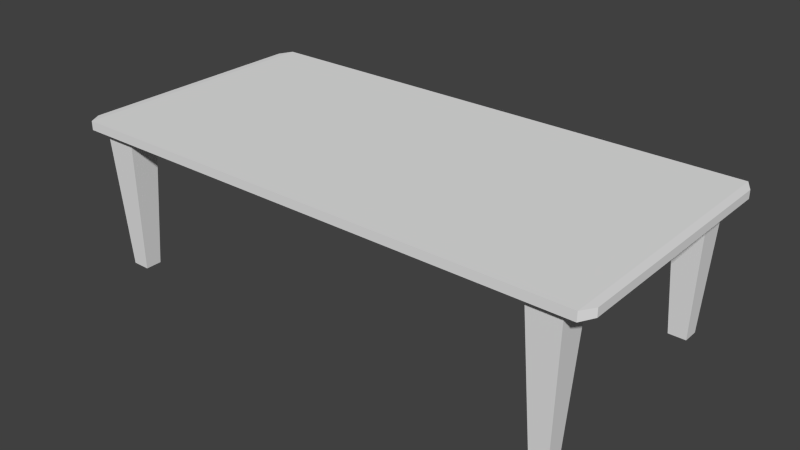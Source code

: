 # Source: Desk.blend  (saved by Blender 2.68.0; exported with 4.5.12 LTS)
import bpy
from mathutils import Matrix  # noqa: F401  (used for matrix-valued properties, if any)

bpy.ops.wm.read_factory_settings(use_empty=True)
scene = bpy.context.scene
scene.name = 'Scene'

# ---- collections
col_collection_1 = bpy.data.collections.new('Collection 1'); scene.collection.children.link(col_collection_1)

# ---- materials (node trees are filled in below, after node groups)
mat_material_001 = bpy.data.materials.new('Material.001')
mat_material_001.alpha_threshold = 0.0
mat_material_001.use_transparent_shadow = False
mat_material_001.roughness = 0.5
mat_material_001.line_color = (0.0, 0.0, 0.0, 1.0)

# ---- material node trees

# ---- world
world_world = bpy.data.worlds.new('World'); scene.world = world_world
world_world.color = (0.05088, 0.05088, 0.05088)
world_world.use_sun_shadow = False
world_world.sun_shadow_jitter_overblur = 0.0
world_world.cycles.sampling_method = 'MANUAL'
world_world.cycles.sample_map_resolution = 256

# ---- meshes
me_cube_001 = bpy.data.meshes.new('Cube.001')
me_cube_001.from_pydata([(-1.686, -0.848, 0.8862), (-1.686, 0.848, 0.8862), (1.686, 0.848, 0.8862), (1.686, -0.848, 0.8862), (-1.686, -0.848, 0.9442), (-1.686, 0.848, 0.9442), (1.686, 0.848, 0.9442), (1.686, -0.848, 0.9442), (-1.596, 0.8026, 0.8862), (-1.596, -0.8026, 0.8862), (1.596, 0.8026, 0.8862), (1.596, -0.8026, 0.8862), (-1.596, 0.0, 0.8862), (-7.487e-16, 0.8026, 0.8862), (1.596, 0.0, 0.8862), (-7.487e-16, -0.8026, 0.8862), (-7.487e-16, 0.0, 0.8862), (-1.596, -0.6096, 0.8862), (-1.387, 0.8026, 0.8862), (1.596, 0.6096, 0.8862), (1.387, -0.8026, 0.8862), (-1.596, 0.6096, 0.8862), (1.387, 0.8026, 0.8862), (1.596, -0.6096, 0.8862), (-1.387, -0.8026, 0.8862), (1.387, 0.0, 0.8862), (-1.387, 0.0, 0.8862), (-7.487e-16, -0.6096, 0.8862), (-7.487e-16, 0.6096, 0.8862), (1.387, 0.6096, 0.8862), (1.387, -0.6096, 0.8862), (-1.387, -0.6096, 0.8862), (-1.387, 0.6096, 0.8862), (-1.549, 0.7592, -0.01102), (-1.549, -0.7592, -0.01102), (1.549, 0.7592, -0.01102), (1.549, -0.7592, -0.01102), (-1.549, -0.6531, -0.01102), (-1.434, 0.7592, -0.01102), (1.549, 0.6531, -0.01102), (1.434, -0.7592, -0.01102), (-1.549, 0.6531, -0.01102), (1.434, 0.7592, -0.01102), (1.549, -0.6531, -0.01102), (-1.434, -0.7592, -0.01102), (1.434, 0.6531, -0.01102), (1.434, -0.6531, -0.01102), (-1.434, -0.6531, -0.01102), (-1.434, 0.6531, -0.01102), (-1.736, -0.7632, 0.8891), (-1.736, 0.7632, 0.8891), (-1.736, -0.7632, 0.9413), (-1.736, 0.7632, 0.9413), (1.736, 0.7632, 0.8891), (1.736, -0.7632, 0.8891), (1.736, 0.7632, 0.9413), (1.736, -0.7632, 0.9413)], [], [(1, 0, 49, 50), (5, 6, 2, 1), (3, 2, 53, 54), (7, 4, 0, 3), (18, 32, 48, 38), (7, 6, 5, 4), (8, 21, 12, 17, 9, 0, 1), (10, 22, 13, 18, 8, 1, 2), (11, 23, 14, 19, 10, 2, 3), (9, 24, 15, 20, 11, 3, 0), (30, 25, 14, 23), (31, 26, 16, 27), (32, 18, 13, 28), (25, 29, 19, 14), (16, 28, 29, 25), (28, 13, 22, 29), (24, 9, 34, 44), (15, 27, 30, 20), (27, 16, 25, 30), (24, 31, 27, 15), (32, 21, 41, 48), (17, 12, 26, 31), (26, 32, 28, 16), (12, 21, 32, 26), (23, 11, 36, 43), (45, 42, 35, 39), (40, 46, 43, 36), (34, 37, 47, 44), (41, 33, 38, 48), (17, 31, 47, 37), (9, 17, 37, 34), (29, 22, 42, 45), (31, 24, 44, 47), (8, 18, 38, 33), (30, 23, 43, 46), (21, 8, 33, 41), (10, 19, 39, 35), (22, 10, 35, 42), (11, 20, 40, 36), (20, 30, 46, 40), (19, 29, 45, 39), (51, 52, 50, 49), (0, 4, 51, 49), (4, 5, 52, 51), (5, 1, 50, 52), (55, 56, 54, 53), (6, 7, 56, 55), (7, 3, 54, 56), (2, 6, 55, 53)])
_uv = me_cube_001.uv_layers.new(name='UVMap')
_uv.uv.foreach_set('vector', [0.3264, 0.6522, 0.3199, 0.9765, 0.2876, 0.9601, 0.2935, 0.6682, 0.4449, 0.299, 0.6249, 0.299, 0.6249, 0.312, 0.4449, 0.312, 0.9474, 0.9761, 0.9539, 0.6518, 0.9861, 0.6682, 0.9803, 0.9601, 0.8056, 0.299, 0.9856, 0.299, 0.9857, 0.312, 0.8056, 0.312, 0.101, 0.2506, 0.08113, 0.2502, 0.08114, 0.07274, 0.101, 0.07313, 0.9567, 0.3349, 0.9567, 0.6256, 0.3121, 0.6256, 0.3121, 0.3349, 0.3427, 0.6608, 0.3422, 0.6978, 0.34, 0.8123, 0.338, 0.9263, 0.3368, 0.9677, 0.3199, 0.9765, 0.3264, 0.6522, 0.937, 0.6606, 0.8965, 0.6608, 0.6374, 0.6608, 0.3846, 0.6609, 0.3427, 0.6608, 0.3264, 0.6522, 0.9539, 0.6518, 0.931, 0.9675, 0.9315, 0.9305, 0.9337, 0.816, 0.9358, 0.702, 0.937, 0.6606, 0.9539, 0.6518, 0.9474, 0.9761, 0.3368, 0.9677, 0.3772, 0.9675, 0.6363, 0.9675, 0.8892, 0.9674, 0.931, 0.9675, 0.9474, 0.9761, 0.3199, 0.9765, 0.8923, 0.9301, 0.8955, 0.8158, 0.9337, 0.816, 0.9315, 0.9305, 0.378, 0.9273, 0.3782, 0.8125, 0.6369, 0.8142, 0.6365, 0.9303, 0.3814, 0.6982, 0.3846, 0.6609, 0.6374, 0.6608, 0.6372, 0.698, 0.8955, 0.8158, 0.8958, 0.701, 0.9358, 0.702, 0.9337, 0.816, 0.6369, 0.8142, 0.6372, 0.698, 0.8958, 0.701, 0.8955, 0.8158, 0.6372, 0.698, 0.6374, 0.6608, 0.8965, 0.6608, 0.8958, 0.701, 0.1611, 0.2502, 0.1412, 0.2497, 0.1412, 0.07227, 0.1611, 0.07274, 0.6363, 0.9675, 0.6365, 0.9303, 0.8923, 0.9301, 0.8892, 0.9674, 0.6365, 0.9303, 0.6369, 0.8142, 0.8955, 0.8158, 0.8923, 0.9301, 0.3772, 0.9675, 0.378, 0.9273, 0.6365, 0.9303, 0.6363, 0.9675, 0.08113, 0.2502, 0.06127, 0.2497, 0.06127, 0.07227, 0.08114, 0.07274, 0.338, 0.9263, 0.34, 0.8123, 0.3782, 0.8125, 0.378, 0.9273, 0.3782, 0.8125, 0.3814, 0.6982, 0.6372, 0.698, 0.6369, 0.8142, 0.34, 0.8123, 0.3422, 0.6978, 0.3814, 0.6982, 0.3782, 0.8125, 0.3211, 0.2514, 0.3012, 0.2511, 0.3012, 0.0736, 0.3211, 0.07399, 0.3007, 0.07399, 0.2808, 0.0736, 0.2809, 0.05583, 0.3008, 0.05621, 0.3013, 0.05583, 0.3212, 0.05621, 0.3211, 0.07399, 0.3012, 0.0736, 0.2207, 0.07399, 0.2008, 0.0736, 0.201, 0.05583, 0.2208, 0.05621, 0.1407, 0.07399, 0.1209, 0.0736, 0.121, 0.05583, 0.1409, 0.05621, 0.2008, 0.2511, 0.181, 0.2506, 0.181, 0.07313, 0.2008, 0.0736, 0.2207, 0.2514, 0.2008, 0.2511, 0.2008, 0.0736, 0.2207, 0.07399, 0.3007, 0.2514, 0.2808, 0.2511, 0.2808, 0.0736, 0.3007, 0.07399, 0.181, 0.2506, 0.1611, 0.2502, 0.1611, 0.07274, 0.181, 0.07313, 0.1209, 0.2511, 0.101, 0.2506, 0.101, 0.07313, 0.1209, 0.0736, 0.3409, 0.2519, 0.3211, 0.2514, 0.3211, 0.07399, 0.3409, 0.07446, 0.1407, 0.2514, 0.1209, 0.2511, 0.1209, 0.0736, 0.1407, 0.07399, 0.2609, 0.2506, 0.2411, 0.2502, 0.2411, 0.07274, 0.2609, 0.07313, 0.2808, 0.2511, 0.2609, 0.2506, 0.2609, 0.07313, 0.2808, 0.0736, 0.3807, 0.2528, 0.3608, 0.2523, 0.3608, 0.07484, 0.3807, 0.07531, 0.3608, 0.2523, 0.3409, 0.2519, 0.3409, 0.07446, 0.3608, 0.07484, 0.2411, 0.2502, 0.2212, 0.2497, 0.2212, 0.07227, 0.2411, 0.07274, 0.2735, 0.2997, 0.4355, 0.2997, 0.4355, 0.3114, 0.2735, 0.3114, 0.2641, 0.312, 0.2641, 0.299, 0.2735, 0.2997, 0.2735, 0.3114, 0.3121, 0.3349, 0.3121, 0.6256, 0.2904, 0.6111, 0.2904, 0.3494, 0.4449, 0.299, 0.4449, 0.312, 0.4355, 0.3114, 0.4355, 0.2997, 0.6343, 0.2997, 0.7963, 0.2997, 0.7963, 0.3114, 0.6342, 0.3114, 0.9567, 0.6256, 0.9567, 0.3349, 0.9784, 0.3494, 0.9784, 0.6111, 0.8056, 0.299, 0.8056, 0.312, 0.7963, 0.3114, 0.7963, 0.2997, 0.6249, 0.312, 0.6249, 0.299, 0.6343, 0.2997, 0.6342, 0.3114])
me_cube_001.materials.append(mat_material_001)
me_cube_001.use_remesh_preserve_volume = False
me_cube_001.use_remesh_preserve_attributes = False
me_cube_001.use_mirror_vertex_groups = False
me_cube_001.update()

# ---- objects
ob_cube_001 = bpy.data.objects.new('Cube.001', me_cube_001)

# ---- transforms, parenting, visibility, modifiers, constraints
ob_cube_001.location = (0.0, 0.0, 0.0)
ob_cube_001.lineart.crease_threshold = 0.0
_m = ob_cube_001.modifiers.new('EdgeSplit', 'EDGE_SPLIT')

# ---- collection membership
col_collection_1.objects.link(ob_cube_001)

# ---- scene / render settings (as saved in the file)
scene.frame_start = 1; scene.frame_end = 250; scene.frame_set(1)
scene.render.engine = 'BLENDER_EEVEE_NEXT'
scene.render.image_settings.color_mode = 'RGB'
scene.render.image_settings.compression = 90
scene.render.resolution_percentage = 50
scene.render.dither_intensity = 0.0
scene.cycles.use_denoising = False
scene.cycles.samples = 10
scene.cycles.sampling_pattern = 'TABULATED_SOBOL'
scene.cycles.light_sampling_threshold = 0.0
scene.cycles.use_adaptive_sampling = False
scene.cycles.use_light_tree = False
scene.cycles.blur_glossy = 0.0
scene.cycles.volume_bounces = 1
scene.cycles.pixel_filter_type = 'GAUSSIAN'
scene.cycles.sample_clamp_indirect = 0.0
scene.view_settings.view_transform = 'Standard'
bpy.context.view_layer.update()

# ---- added for rendering (the .blend has no active camera and no usable light): camera, sun
cam_auto = bpy.data.cameras.new('AutoCamera')
cam_auto.lens = 50.0
cam_auto.sensor_width = 36.0
cam_auto.clip_end = 1000.0
ob_auto_camera = bpy.data.objects.new('AutoCamera', cam_auto)
scene.collection.objects.link(ob_auto_camera)
ob_auto_camera.location = (3.68229, -4.41875, 3.4124)
ob_auto_camera.rotation_euler = (1.09748, -7.21219e-08, 0.694738)
scene.camera = ob_auto_camera
light_auto_sun = bpy.data.lights.new('AutoSun', 'SUN')
light_auto_sun.energy = 3.0
light_auto_sun.angle = 0.0523599
ob_auto_sun = bpy.data.objects.new('AutoSun', light_auto_sun)
scene.collection.objects.link(ob_auto_sun)
ob_auto_sun.rotation_euler = (0.872665, 0.174533, 0.523599)
bpy.context.view_layer.update()
